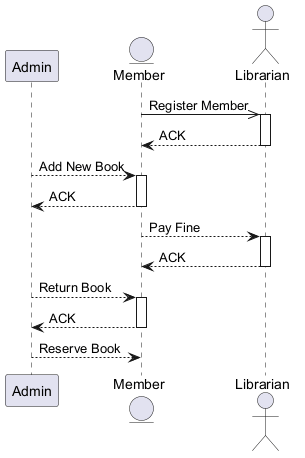

The diagram above was rendered by PlantUML. Its source (embedded in the PNG):
@startuml
skinparam backgroundColor #FFFFFF
skinparam classBackgroundColor #E8F4FA
skinparam classBorderColor #2C7DA0
participant "Admin" as A
entity "Member" as M
actor "Librarian" as L
M ->> L : Register Member
activate L
L --> M : ACK
deactivate L
A --> M : Add New Book
activate M
M --> A : ACK
deactivate M
M --> L : Pay Fine
activate L
L --> M : ACK
deactivate L
A --> M : Return Book
activate M
M --> A : ACK
deactivate M
A --> M : Reserve Book
@enduml